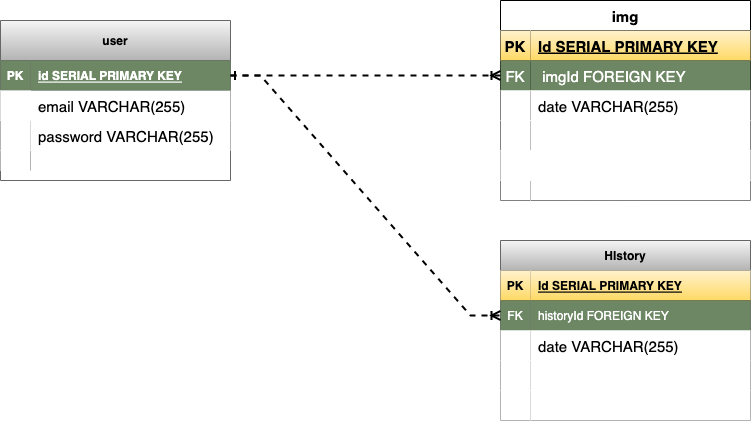

The diagram above was exported from draw.io. Its source (the exported page's mxGraphModel, read from the mxfile embedded in the PNG):
<mxGraphModel dx="1796" dy="594" grid="1" gridSize="10" guides="1" tooltips="1" connect="1" arrows="1" fold="1" page="1" pageScale="1" pageWidth="850" pageHeight="1100" math="0" shadow="0">
  <root>
    <mxCell id="0" />
    <mxCell id="1" parent="0" />
    <mxCell id="51FIVibUWcgfifvJQ6jy-1" value="user" style="shape=table;startSize=40;container=1;collapsible=1;childLayout=tableLayout;fixedRows=1;rowLines=0;fontStyle=1;align=center;resizeLast=1;fillColor=#f5f5f5;gradientColor=#b3b3b3;strokeColor=#666666;" parent="1" vertex="1">
      <mxGeometry x="-220" y="220" width="230" height="160" as="geometry" />
    </mxCell>
    <mxCell id="51FIVibUWcgfifvJQ6jy-2" value="" style="shape=tableRow;horizontal=0;startSize=0;swimlaneHead=0;swimlaneBody=0;fillColor=none;collapsible=0;dropTarget=0;points=[[0,0.5],[1,0.5]];portConstraint=eastwest;top=0;left=0;right=0;bottom=1;" parent="51FIVibUWcgfifvJQ6jy-1" vertex="1">
      <mxGeometry y="40" width="230" height="30" as="geometry" />
    </mxCell>
    <mxCell id="51FIVibUWcgfifvJQ6jy-3" value="PK" style="shape=partialRectangle;connectable=0;fillColor=#6d8764;top=0;left=0;bottom=0;right=0;fontStyle=1;overflow=hidden;fontColor=#ffffff;strokeColor=#3A5431;" parent="51FIVibUWcgfifvJQ6jy-2" vertex="1">
      <mxGeometry width="30" height="30" as="geometry">
        <mxRectangle width="30" height="30" as="alternateBounds" />
      </mxGeometry>
    </mxCell>
    <mxCell id="51FIVibUWcgfifvJQ6jy-4" value="id SERIAL PRIMARY KEY" style="shape=partialRectangle;connectable=0;fillColor=#6d8764;top=0;left=0;bottom=0;right=0;align=left;spacingLeft=6;fontStyle=5;overflow=hidden;fontColor=#ffffff;strokeColor=#3A5431;" parent="51FIVibUWcgfifvJQ6jy-2" vertex="1">
      <mxGeometry x="30" width="200" height="30" as="geometry">
        <mxRectangle width="200" height="30" as="alternateBounds" />
      </mxGeometry>
    </mxCell>
    <mxCell id="51FIVibUWcgfifvJQ6jy-5" value="" style="shape=tableRow;horizontal=0;startSize=0;swimlaneHead=0;swimlaneBody=0;collapsible=0;dropTarget=0;points=[[0,0.5],[1,0.5]];portConstraint=eastwest;top=0;left=0;right=0;bottom=0;" parent="51FIVibUWcgfifvJQ6jy-1" vertex="1">
      <mxGeometry y="70" width="230" height="30" as="geometry" />
    </mxCell>
    <mxCell id="51FIVibUWcgfifvJQ6jy-6" value="" style="shape=partialRectangle;connectable=0;top=0;left=0;bottom=0;right=0;editable=1;overflow=hidden;" parent="51FIVibUWcgfifvJQ6jy-5" vertex="1">
      <mxGeometry width="30" height="30" as="geometry">
        <mxRectangle width="30" height="30" as="alternateBounds" />
      </mxGeometry>
    </mxCell>
    <mxCell id="51FIVibUWcgfifvJQ6jy-7" value="email VARCHAR(255)" style="shape=partialRectangle;connectable=0;fillColor=none;top=0;left=0;bottom=0;right=0;align=left;spacingLeft=6;overflow=hidden;fontSize=15;" parent="51FIVibUWcgfifvJQ6jy-5" vertex="1">
      <mxGeometry x="30" width="200" height="30" as="geometry">
        <mxRectangle width="200" height="30" as="alternateBounds" />
      </mxGeometry>
    </mxCell>
    <mxCell id="51FIVibUWcgfifvJQ6jy-8" value="" style="shape=tableRow;horizontal=0;startSize=0;swimlaneHead=0;swimlaneBody=0;fillColor=none;collapsible=0;dropTarget=0;points=[[0,0.5],[1,0.5]];portConstraint=eastwest;top=0;left=0;right=0;bottom=0;" parent="51FIVibUWcgfifvJQ6jy-1" vertex="1">
      <mxGeometry y="100" width="230" height="30" as="geometry" />
    </mxCell>
    <mxCell id="51FIVibUWcgfifvJQ6jy-9" value="" style="shape=partialRectangle;connectable=0;top=0;left=0;bottom=0;right=0;editable=1;overflow=hidden;" parent="51FIVibUWcgfifvJQ6jy-8" vertex="1">
      <mxGeometry width="30" height="30" as="geometry">
        <mxRectangle width="30" height="30" as="alternateBounds" />
      </mxGeometry>
    </mxCell>
    <mxCell id="51FIVibUWcgfifvJQ6jy-10" value="password VARCHAR(255)" style="shape=partialRectangle;connectable=0;top=0;left=0;bottom=0;right=0;align=left;spacingLeft=6;overflow=hidden;fontSize=15;" parent="51FIVibUWcgfifvJQ6jy-8" vertex="1">
      <mxGeometry x="30" width="200" height="30" as="geometry">
        <mxRectangle width="200" height="30" as="alternateBounds" />
      </mxGeometry>
    </mxCell>
    <mxCell id="51FIVibUWcgfifvJQ6jy-11" value="" style="shape=tableRow;horizontal=0;startSize=0;swimlaneHead=0;swimlaneBody=0;fillColor=none;collapsible=0;dropTarget=0;points=[[0,0.5],[1,0.5]];portConstraint=eastwest;top=0;left=0;right=0;bottom=0;" parent="51FIVibUWcgfifvJQ6jy-1" vertex="1">
      <mxGeometry y="130" width="230" height="20" as="geometry" />
    </mxCell>
    <mxCell id="51FIVibUWcgfifvJQ6jy-12" value="" style="shape=partialRectangle;connectable=0;top=0;left=0;bottom=0;right=0;editable=1;overflow=hidden;" parent="51FIVibUWcgfifvJQ6jy-11" vertex="1">
      <mxGeometry width="30" height="20" as="geometry">
        <mxRectangle width="30" height="20" as="alternateBounds" />
      </mxGeometry>
    </mxCell>
    <mxCell id="51FIVibUWcgfifvJQ6jy-13" value="" style="shape=partialRectangle;connectable=0;fillColor=none;top=0;left=0;bottom=0;right=0;align=left;spacingLeft=6;overflow=hidden;" parent="51FIVibUWcgfifvJQ6jy-11" vertex="1">
      <mxGeometry x="30" width="200" height="20" as="geometry">
        <mxRectangle width="200" height="20" as="alternateBounds" />
      </mxGeometry>
    </mxCell>
    <mxCell id="sm8VMi5kZJj8eDd2j35k-1" value="img" style="shape=table;startSize=30;container=1;collapsible=1;childLayout=tableLayout;fixedRows=1;rowLines=0;fontStyle=1;align=center;resizeLast=1;fontSize=15;" parent="1" vertex="1">
      <mxGeometry x="280" y="200" width="250" height="200" as="geometry" />
    </mxCell>
    <mxCell id="sm8VMi5kZJj8eDd2j35k-2" value="" style="shape=tableRow;horizontal=0;startSize=0;swimlaneHead=0;swimlaneBody=0;fillColor=none;collapsible=0;dropTarget=0;points=[[0,0.5],[1,0.5]];portConstraint=eastwest;top=0;left=0;right=0;bottom=1;fontSize=15;" parent="sm8VMi5kZJj8eDd2j35k-1" vertex="1">
      <mxGeometry y="30" width="250" height="30" as="geometry" />
    </mxCell>
    <mxCell id="sm8VMi5kZJj8eDd2j35k-3" value="PK" style="shape=partialRectangle;connectable=0;fillColor=#fff2cc;top=0;left=0;bottom=0;right=0;fontStyle=1;overflow=hidden;fontSize=15;gradientColor=#ffd966;strokeColor=#d6b656;" parent="sm8VMi5kZJj8eDd2j35k-2" vertex="1">
      <mxGeometry width="30" height="30" as="geometry">
        <mxRectangle width="30" height="30" as="alternateBounds" />
      </mxGeometry>
    </mxCell>
    <mxCell id="sm8VMi5kZJj8eDd2j35k-4" value="Id SERIAL PRIMARY KEY" style="shape=partialRectangle;connectable=0;fillColor=#fff2cc;top=0;left=0;bottom=0;right=0;align=left;spacingLeft=6;fontStyle=5;overflow=hidden;fontSize=15;gradientColor=#ffd966;strokeColor=#d6b656;" parent="sm8VMi5kZJj8eDd2j35k-2" vertex="1">
      <mxGeometry x="30" width="220" height="30" as="geometry">
        <mxRectangle width="220" height="30" as="alternateBounds" />
      </mxGeometry>
    </mxCell>
    <mxCell id="sm8VMi5kZJj8eDd2j35k-18" value="" style="shape=tableRow;horizontal=0;startSize=0;swimlaneHead=0;swimlaneBody=0;fillColor=none;collapsible=0;dropTarget=0;points=[[0,0.5],[1,0.5]];portConstraint=eastwest;top=0;left=0;right=0;bottom=0;fontSize=15;" parent="sm8VMi5kZJj8eDd2j35k-1" vertex="1">
      <mxGeometry y="60" width="250" height="30" as="geometry" />
    </mxCell>
    <mxCell id="sm8VMi5kZJj8eDd2j35k-19" value="FK" style="shape=partialRectangle;connectable=0;fillColor=#6d8764;top=0;left=0;bottom=0;right=0;fontStyle=0;overflow=hidden;fontSize=15;fontColor=#ffffff;strokeColor=#3A5431;" parent="sm8VMi5kZJj8eDd2j35k-18" vertex="1">
      <mxGeometry width="30" height="30" as="geometry">
        <mxRectangle width="30" height="30" as="alternateBounds" />
      </mxGeometry>
    </mxCell>
    <mxCell id="sm8VMi5kZJj8eDd2j35k-20" value=" imgId FOREIGN KEY" style="shape=partialRectangle;connectable=0;fillColor=#6d8764;top=0;left=0;bottom=0;right=0;align=left;spacingLeft=6;fontStyle=0;overflow=hidden;fontSize=15;fontColor=#ffffff;strokeColor=#3A5431;" parent="sm8VMi5kZJj8eDd2j35k-18" vertex="1">
      <mxGeometry x="30" width="220" height="30" as="geometry">
        <mxRectangle width="220" height="30" as="alternateBounds" />
      </mxGeometry>
    </mxCell>
    <mxCell id="sm8VMi5kZJj8eDd2j35k-5" value="" style="shape=tableRow;horizontal=0;startSize=0;swimlaneHead=0;swimlaneBody=0;fillColor=none;collapsible=0;dropTarget=0;points=[[0,0.5],[1,0.5]];portConstraint=eastwest;top=0;left=0;right=0;bottom=0;fontSize=15;" parent="sm8VMi5kZJj8eDd2j35k-1" vertex="1">
      <mxGeometry y="90" width="250" height="30" as="geometry" />
    </mxCell>
    <mxCell id="sm8VMi5kZJj8eDd2j35k-6" value="" style="shape=partialRectangle;connectable=0;top=0;left=0;bottom=0;right=0;editable=1;overflow=hidden;fontSize=15;" parent="sm8VMi5kZJj8eDd2j35k-5" vertex="1">
      <mxGeometry width="30" height="30" as="geometry">
        <mxRectangle width="30" height="30" as="alternateBounds" />
      </mxGeometry>
    </mxCell>
    <mxCell id="sm8VMi5kZJj8eDd2j35k-7" value="date VARCHAR(255)" style="shape=partialRectangle;connectable=0;top=0;left=0;bottom=0;right=0;align=left;spacingLeft=6;overflow=hidden;fontSize=15;" parent="sm8VMi5kZJj8eDd2j35k-5" vertex="1">
      <mxGeometry x="30" width="220" height="30" as="geometry">
        <mxRectangle width="220" height="30" as="alternateBounds" />
      </mxGeometry>
    </mxCell>
    <mxCell id="sm8VMi5kZJj8eDd2j35k-8" value="" style="shape=tableRow;horizontal=0;startSize=0;swimlaneHead=0;swimlaneBody=0;fillColor=none;collapsible=0;dropTarget=0;points=[[0,0.5],[1,0.5]];portConstraint=eastwest;top=0;left=0;right=0;bottom=0;fontSize=15;" parent="sm8VMi5kZJj8eDd2j35k-1" vertex="1">
      <mxGeometry y="120" width="250" height="30" as="geometry" />
    </mxCell>
    <mxCell id="sm8VMi5kZJj8eDd2j35k-9" value="" style="shape=partialRectangle;connectable=0;top=0;left=0;bottom=0;right=0;editable=1;overflow=hidden;fontSize=15;" parent="sm8VMi5kZJj8eDd2j35k-8" vertex="1">
      <mxGeometry width="30" height="30" as="geometry">
        <mxRectangle width="30" height="30" as="alternateBounds" />
      </mxGeometry>
    </mxCell>
    <mxCell id="sm8VMi5kZJj8eDd2j35k-10" value="" style="shape=partialRectangle;connectable=0;top=0;left=0;bottom=0;right=0;align=left;spacingLeft=6;overflow=hidden;fontSize=15;" parent="sm8VMi5kZJj8eDd2j35k-8" vertex="1">
      <mxGeometry x="30" width="220" height="30" as="geometry">
        <mxRectangle width="220" height="30" as="alternateBounds" />
      </mxGeometry>
    </mxCell>
    <mxCell id="h5HGIuRhIqH1wFtKMqjF-19" value="" style="shape=tableRow;horizontal=0;startSize=0;swimlaneHead=0;swimlaneBody=0;collapsible=0;dropTarget=0;points=[[0,0.5],[1,0.5]];portConstraint=eastwest;top=0;left=0;right=0;bottom=0;fontSize=15;" vertex="1" parent="sm8VMi5kZJj8eDd2j35k-1">
      <mxGeometry y="150" width="250" height="30" as="geometry" />
    </mxCell>
    <mxCell id="h5HGIuRhIqH1wFtKMqjF-20" value="" style="shape=partialRectangle;connectable=0;top=0;left=0;bottom=0;right=0;editable=1;overflow=hidden;fontSize=15;" vertex="1" parent="h5HGIuRhIqH1wFtKMqjF-19">
      <mxGeometry width="30" height="30" as="geometry">
        <mxRectangle width="30" height="30" as="alternateBounds" />
      </mxGeometry>
    </mxCell>
    <mxCell id="h5HGIuRhIqH1wFtKMqjF-21" value="" style="shape=partialRectangle;connectable=0;top=0;left=0;bottom=0;right=0;align=left;spacingLeft=6;overflow=hidden;fontSize=15;" vertex="1" parent="h5HGIuRhIqH1wFtKMqjF-19">
      <mxGeometry x="30" width="220" height="30" as="geometry">
        <mxRectangle width="220" height="30" as="alternateBounds" />
      </mxGeometry>
    </mxCell>
    <mxCell id="sm8VMi5kZJj8eDd2j35k-11" value="" style="shape=tableRow;horizontal=0;startSize=0;swimlaneHead=0;swimlaneBody=0;fillColor=none;collapsible=0;dropTarget=0;points=[[0,0.5],[1,0.5]];portConstraint=eastwest;top=0;left=0;right=0;bottom=0;fontSize=15;" parent="sm8VMi5kZJj8eDd2j35k-1" vertex="1">
      <mxGeometry y="180" width="250" height="20" as="geometry" />
    </mxCell>
    <mxCell id="sm8VMi5kZJj8eDd2j35k-12" value="" style="shape=partialRectangle;connectable=0;top=0;left=0;bottom=0;right=0;editable=1;overflow=hidden;fontSize=15;" parent="sm8VMi5kZJj8eDd2j35k-11" vertex="1">
      <mxGeometry width="30" height="20" as="geometry">
        <mxRectangle width="30" height="20" as="alternateBounds" />
      </mxGeometry>
    </mxCell>
    <mxCell id="sm8VMi5kZJj8eDd2j35k-13" value="" style="shape=partialRectangle;connectable=0;top=0;left=0;bottom=0;right=0;align=left;spacingLeft=6;overflow=hidden;fontSize=15;" parent="sm8VMi5kZJj8eDd2j35k-11" vertex="1">
      <mxGeometry x="30" width="220" height="20" as="geometry">
        <mxRectangle width="220" height="20" as="alternateBounds" />
      </mxGeometry>
    </mxCell>
    <mxCell id="sm8VMi5kZJj8eDd2j35k-21" value="" style="edgeStyle=entityRelationEdgeStyle;fontSize=12;html=1;endArrow=ERoneToMany;rounded=0;exitX=1;exitY=0.5;exitDx=0;exitDy=0;startArrow=ERone;startFill=0;dashed=1;strokeWidth=2;entryX=0;entryY=0.5;entryDx=0;entryDy=0;" parent="1" source="51FIVibUWcgfifvJQ6jy-2" target="sm8VMi5kZJj8eDd2j35k-18" edge="1">
      <mxGeometry width="100" height="100" relative="1" as="geometry">
        <mxPoint x="70" y="360" as="sourcePoint" />
        <mxPoint x="280" y="253" as="targetPoint" />
      </mxGeometry>
    </mxCell>
    <mxCell id="h5HGIuRhIqH1wFtKMqjF-1" value="HIstory" style="shape=table;startSize=30;container=1;collapsible=1;childLayout=tableLayout;fixedRows=1;rowLines=0;fontStyle=1;align=center;resizeLast=1;fillColor=#f5f5f5;gradientColor=#b3b3b3;strokeColor=#666666;" vertex="1" parent="1">
      <mxGeometry x="280" y="440" width="250" height="180" as="geometry" />
    </mxCell>
    <mxCell id="h5HGIuRhIqH1wFtKMqjF-2" value="" style="shape=tableRow;horizontal=0;startSize=0;swimlaneHead=0;swimlaneBody=0;fillColor=none;collapsible=0;dropTarget=0;points=[[0,0.5],[1,0.5]];portConstraint=eastwest;top=0;left=0;right=0;bottom=1;" vertex="1" parent="h5HGIuRhIqH1wFtKMqjF-1">
      <mxGeometry y="30" width="250" height="30" as="geometry" />
    </mxCell>
    <mxCell id="h5HGIuRhIqH1wFtKMqjF-3" value="PK" style="shape=partialRectangle;connectable=0;fillColor=#fff2cc;top=0;left=0;bottom=0;right=0;fontStyle=1;overflow=hidden;gradientColor=#ffd966;strokeColor=#d6b656;" vertex="1" parent="h5HGIuRhIqH1wFtKMqjF-2">
      <mxGeometry width="30" height="30" as="geometry">
        <mxRectangle width="30" height="30" as="alternateBounds" />
      </mxGeometry>
    </mxCell>
    <mxCell id="h5HGIuRhIqH1wFtKMqjF-4" value="Id SERIAL PRIMARY KEY" style="shape=partialRectangle;connectable=0;fillColor=#fff2cc;top=0;left=0;bottom=0;right=0;align=left;spacingLeft=6;fontStyle=5;overflow=hidden;strokeColor=#d6b656;gradientColor=#ffd966;" vertex="1" parent="h5HGIuRhIqH1wFtKMqjF-2">
      <mxGeometry x="30" width="220" height="30" as="geometry">
        <mxRectangle width="220" height="30" as="alternateBounds" />
      </mxGeometry>
    </mxCell>
    <mxCell id="h5HGIuRhIqH1wFtKMqjF-15" value="" style="shape=tableRow;horizontal=0;startSize=0;swimlaneHead=0;swimlaneBody=0;fillColor=none;collapsible=0;dropTarget=0;points=[[0,0.5],[1,0.5]];portConstraint=eastwest;top=0;left=0;right=0;bottom=0;" vertex="1" parent="h5HGIuRhIqH1wFtKMqjF-1">
      <mxGeometry y="60" width="250" height="30" as="geometry" />
    </mxCell>
    <mxCell id="h5HGIuRhIqH1wFtKMqjF-16" value="FK" style="shape=partialRectangle;connectable=0;fillColor=#6d8764;top=0;left=0;bottom=0;right=0;fontStyle=0;overflow=hidden;fontColor=#ffffff;strokeColor=#3A5431;" vertex="1" parent="h5HGIuRhIqH1wFtKMqjF-15">
      <mxGeometry width="30" height="30" as="geometry">
        <mxRectangle width="30" height="30" as="alternateBounds" />
      </mxGeometry>
    </mxCell>
    <mxCell id="h5HGIuRhIqH1wFtKMqjF-17" value="historyId FOREIGN KEY" style="shape=partialRectangle;connectable=0;fillColor=#6d8764;top=0;left=0;bottom=0;right=0;align=left;spacingLeft=6;fontStyle=0;overflow=hidden;fontColor=#ffffff;strokeColor=#3A5431;" vertex="1" parent="h5HGIuRhIqH1wFtKMqjF-15">
      <mxGeometry x="30" width="220" height="30" as="geometry">
        <mxRectangle width="220" height="30" as="alternateBounds" />
      </mxGeometry>
    </mxCell>
    <mxCell id="h5HGIuRhIqH1wFtKMqjF-5" value="" style="shape=tableRow;horizontal=0;startSize=0;swimlaneHead=0;swimlaneBody=0;fillColor=none;collapsible=0;dropTarget=0;points=[[0,0.5],[1,0.5]];portConstraint=eastwest;top=0;left=0;right=0;bottom=0;" vertex="1" parent="h5HGIuRhIqH1wFtKMqjF-1">
      <mxGeometry y="90" width="250" height="30" as="geometry" />
    </mxCell>
    <mxCell id="h5HGIuRhIqH1wFtKMqjF-6" value="" style="shape=partialRectangle;connectable=0;top=0;left=0;bottom=0;right=0;editable=1;overflow=hidden;" vertex="1" parent="h5HGIuRhIqH1wFtKMqjF-5">
      <mxGeometry width="30" height="30" as="geometry">
        <mxRectangle width="30" height="30" as="alternateBounds" />
      </mxGeometry>
    </mxCell>
    <mxCell id="h5HGIuRhIqH1wFtKMqjF-7" value="date VARCHAR(255)" style="shape=partialRectangle;connectable=0;top=0;left=0;bottom=0;right=0;align=left;spacingLeft=6;overflow=hidden;fontSize=15;" vertex="1" parent="h5HGIuRhIqH1wFtKMqjF-5">
      <mxGeometry x="30" width="220" height="30" as="geometry">
        <mxRectangle width="220" height="30" as="alternateBounds" />
      </mxGeometry>
    </mxCell>
    <mxCell id="h5HGIuRhIqH1wFtKMqjF-8" value="" style="shape=tableRow;horizontal=0;startSize=0;swimlaneHead=0;swimlaneBody=0;fillColor=none;collapsible=0;dropTarget=0;points=[[0,0.5],[1,0.5]];portConstraint=eastwest;top=0;left=0;right=0;bottom=0;" vertex="1" parent="h5HGIuRhIqH1wFtKMqjF-1">
      <mxGeometry y="120" width="250" height="30" as="geometry" />
    </mxCell>
    <mxCell id="h5HGIuRhIqH1wFtKMqjF-9" value="" style="shape=partialRectangle;connectable=0;top=0;left=0;bottom=0;right=0;editable=1;overflow=hidden;" vertex="1" parent="h5HGIuRhIqH1wFtKMqjF-8">
      <mxGeometry width="30" height="30" as="geometry">
        <mxRectangle width="30" height="30" as="alternateBounds" />
      </mxGeometry>
    </mxCell>
    <mxCell id="h5HGIuRhIqH1wFtKMqjF-10" value="" style="shape=partialRectangle;connectable=0;top=0;left=0;bottom=0;right=0;align=left;spacingLeft=6;overflow=hidden;" vertex="1" parent="h5HGIuRhIqH1wFtKMqjF-8">
      <mxGeometry x="30" width="220" height="30" as="geometry">
        <mxRectangle width="220" height="30" as="alternateBounds" />
      </mxGeometry>
    </mxCell>
    <mxCell id="h5HGIuRhIqH1wFtKMqjF-11" value="" style="shape=tableRow;horizontal=0;startSize=0;swimlaneHead=0;swimlaneBody=0;fillColor=none;collapsible=0;dropTarget=0;points=[[0,0.5],[1,0.5]];portConstraint=eastwest;top=0;left=0;right=0;bottom=0;" vertex="1" parent="h5HGIuRhIqH1wFtKMqjF-1">
      <mxGeometry y="150" width="250" height="30" as="geometry" />
    </mxCell>
    <mxCell id="h5HGIuRhIqH1wFtKMqjF-12" value="" style="shape=partialRectangle;connectable=0;top=0;left=0;bottom=0;right=0;editable=1;overflow=hidden;" vertex="1" parent="h5HGIuRhIqH1wFtKMqjF-11">
      <mxGeometry width="30" height="30" as="geometry">
        <mxRectangle width="30" height="30" as="alternateBounds" />
      </mxGeometry>
    </mxCell>
    <mxCell id="h5HGIuRhIqH1wFtKMqjF-13" value="" style="shape=partialRectangle;connectable=0;top=0;left=0;bottom=0;right=0;align=left;spacingLeft=6;overflow=hidden;" vertex="1" parent="h5HGIuRhIqH1wFtKMqjF-11">
      <mxGeometry x="30" width="220" height="30" as="geometry">
        <mxRectangle width="220" height="30" as="alternateBounds" />
      </mxGeometry>
    </mxCell>
    <mxCell id="h5HGIuRhIqH1wFtKMqjF-18" value="" style="edgeStyle=entityRelationEdgeStyle;fontSize=12;html=1;endArrow=ERoneToMany;rounded=0;exitX=1;exitY=0.5;exitDx=0;exitDy=0;entryX=0;entryY=0.5;entryDx=0;entryDy=0;dashed=1;strokeWidth=2;" edge="1" parent="1" source="51FIVibUWcgfifvJQ6jy-2" target="h5HGIuRhIqH1wFtKMqjF-15">
      <mxGeometry width="100" height="100" relative="1" as="geometry">
        <mxPoint x="40" y="460" as="sourcePoint" />
        <mxPoint x="140" y="360" as="targetPoint" />
      </mxGeometry>
    </mxCell>
  </root>
</mxGraphModel>